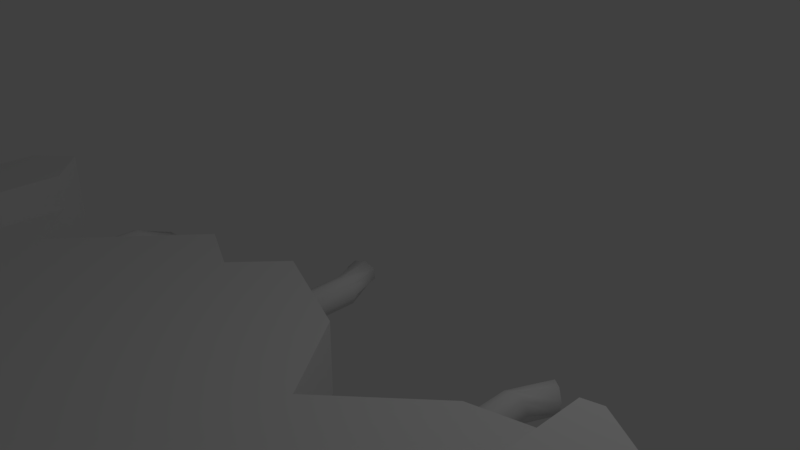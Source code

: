 # Source: HighwayEndDamaged1.blend  (saved by Blender 2.79.0; exported with 4.5.12 LTS)
import bpy
from mathutils import Matrix  # noqa: F401  (used for matrix-valued properties, if any)

bpy.ops.wm.read_factory_settings(use_empty=True)
scene = bpy.context.scene
scene.name = 'Scene'

# ---- collections
col_collection_1 = bpy.data.collections.new('Collection 1'); scene.collection.children.link(col_collection_1)

# ---- materials (node trees are filled in below, after node groups)
mat_material = bpy.data.materials.new('Material')
mat_material.alpha_threshold = 0.0
mat_material.use_transparent_shadow = False
mat_material.roughness = 0.5
mat_material.line_color = (0.0, 0.0, 0.0, 1.0)
mat_material_001 = bpy.data.materials.new('Material.001')
mat_material_001.alpha_threshold = 0.0
mat_material_001.use_transparent_shadow = False
mat_material_001.roughness = 0.5

# ---- material node trees

# ---- world
world_world = bpy.data.worlds.new('World'); scene.world = world_world
world_world.color = (0.05088, 0.05088, 0.05088)
world_world.use_sun_shadow = False
world_world.sun_shadow_jitter_overblur = 0.0
world_world.cycles.sampling_method = 'MANUAL'

# ---- cameras
cam_camera = bpy.data.cameras.new('Camera')
cam_camera.clip_end = 100.0
cam_camera.lens = 35.0
cam_camera.sensor_width = 32.0
cam_camera.sensor_height = 18.0
cam_camera.ortho_scale = 7.314
cam_camera.dof.focus_distance = 0.0
cam_camera.dof.aperture_fstop = 128.0

# ---- lights
light_lamp = bpy.data.lights.new('Lamp', 'POINT')
light_lamp.transmission_factor = 0.0
light_lamp.cutoff_distance = 30.0
light_lamp.energy = 100.0
light_lamp.shadow_buffer_clip_start = 1.001
light_lamp.shadow_soft_size = 0.1
light_lamp.shadow_maximum_resolution = 0.006
light_lamp.use_absolute_resolution = True

# ---- meshes
me_cube = bpy.data.meshes.new('Cube')
me_cube.from_pydata([(4.0, -5.0, -1.0), (4.0, -4.0, 0.0), (5.0, -5.0, 0.0), (5.0, -4.0, 0.5), (4.0, -5.0, 0.0), (5.0, -4.0, 0.0), (5.0, -5.0, 0.5), (4.0, -5.0, 0.5), (4.0, -4.0, -1.0), (4.0, -4.0, 0.5), (-4.0, -5.0, -1.0), (-4.0, -4.0, 0.0), (-5.0, -5.0, 0.0), (0.0, -4.0, 0.0), (0.0, -5.0, -1.0), (-5.0, -4.0, 0.5), (0.0, -5.0, 0.0), (-4.0, -5.0, 0.0), (0.0, -4.0, -1.0), (-5.0, -4.0, 0.0), (-5.0, -5.0, 0.5), (-4.0, -5.0, 0.5), (-4.0, -4.0, -1.0), (-4.0, -4.0, 0.5), (5.0, -1.39, 0.0), (-4.0, -2.246, 0.5), (-4.0, -2.246, 0.0), (4.0, -1.031, 0.5), (0.0, -1.029, 0.0), (-5.0, -2.2, 0.5), (-4.0, -2.246, -1.0), (0.0, -1.029, -1.0), (4.0, -1.031, 0.0), (-5.0, -2.2, 0.0), (4.0, -1.031, -1.0), (5.0, -1.39, 0.5), (-4.549, -1.757, -0.4508), (-3.292, -2.876, -1.0), (-1.845, -1.137, -1.0), (-1.087, -1.481, -1.0), (-0.5186, -0.8265, -1.0), (4.235, -0.9643, -0.7646), (0.8938, -1.378, -1.0), (1.669, -2.48, -1.0), (2.892, -1.343, -1.0), (-3.292, -2.876, 0.0), (-1.845, -1.137, 0.0), (-1.087, -1.481, 0.0), (-0.5186, -0.8265, 0.0), (-4.549, -1.757, 0.5), (0.8938, -1.378, 0.0), (1.669, -2.48, 0.0), (2.892, -1.343, 0.0), (4.235, -0.9643, 0.5), (3.0, -0.669, -0.5679), (3.0, -1.75, -0.5679), (2.864, -0.669, -0.5114), (2.864, -1.75, -0.5114), (2.807, -0.669, -0.3751), (2.807, -1.75, -0.3751), (2.864, -0.669, -0.2388), (2.864, -1.75, -0.2388), (3.0, -0.669, -0.1823), (3.0, -1.75, -0.1823), (3.136, -0.669, -0.2388), (3.136, -1.75, -0.2388), (3.193, -0.669, -0.3751), (3.193, -1.75, -0.3751), (3.136, -0.669, -0.5114), (3.136, -1.75, -0.5114), (3.143, -0.197, -0.5563), (3.055, -0.1325, -0.4569), (3.053, -0.1246, -0.3096), (3.137, -0.1778, -0.2006), (3.258, -0.261, -0.1939), (3.346, -0.3254, -0.2932), (3.349, -0.3334, -0.4406), (3.265, -0.2802, -0.5495), (-3.193, -1.669, -0.3751), (-3.193, -2.75, -0.3751), (-3.136, -1.669, -0.2388), (-3.136, -2.75, -0.2388), (-3.0, -1.669, -0.1823), (-3.0, -2.75, -0.1823), (-2.864, -1.669, -0.2388), (-2.864, -2.75, -0.2388), (-2.807, -1.669, -0.3751), (-2.807, -2.75, -0.3751), (-2.864, -1.669, -0.5114), (-2.864, -2.75, -0.5114), (-3.0, -1.669, -0.5679), (-3.0, -2.75, -0.5679), (-3.136, -1.669, -0.5114), (-3.136, -2.75, -0.5114), (-3.181, -1.197, -0.5185), (-3.082, -1.133, -0.4305), (-2.935, -1.125, -0.4278), (-2.826, -1.178, -0.5118), (-2.819, -1.261, -0.6335), (-2.918, -1.325, -0.7215), (-3.065, -1.333, -0.7243), (-3.174, -1.28, -0.6402), (0.0, -0.4073, -0.1823), (0.0, -1.488, -0.1823), (0.1363, -0.4073, -0.2388), (0.1363, -1.488, -0.2388), (0.1928, -0.4073, -0.3751), (0.1928, -1.488, -0.3751), (0.1363, -0.4073, -0.5114), (0.1363, -1.488, -0.5114), (-1.685e-08, -0.4073, -0.5679), (-1.685e-08, -1.488, -0.5679), (-0.1363, -0.4073, -0.5114), (-0.1363, -1.488, -0.5114), (-0.1928, -0.4073, -0.3751), (-0.1928, -1.488, -0.3751), (-0.1363, -0.4073, -0.2388), (-0.1363, -1.488, -0.2388), (-0.1434, 0.06467, -0.1939), (-0.05544, 0.1291, -0.2932), (-0.05268, 0.1371, -0.4406), (-0.1368, 0.08384, -0.5495), (-0.2584, 0.00064, -0.5563), (-0.3464, -0.0638, -0.4569), (-0.3492, -0.07174, -0.3096), (-0.2651, -0.01853, -0.2006)], [], [(0, 8, 5), (0, 5, 2), (8, 34, 41, 24, 5), (1, 13, 16, 4), (8, 0, 14, 18), (44, 52, 32, 34), (3, 35, 53, 27, 9), (4, 7, 9, 1), (3, 9, 7, 6), (43, 51, 52, 44), (5, 3, 6, 2), (10, 19, 22), (10, 12, 19), (22, 19, 33, 36, 30), (11, 17, 16, 13), (22, 18, 14, 10), (38, 46, 47, 39), (31, 28, 50, 42), (15, 23, 25, 49, 29), (17, 11, 23, 21), (15, 20, 21, 23), (37, 45, 46, 38), (39, 47, 48, 40), (19, 12, 20, 15), (40, 48, 28, 31), (30, 37, 38, 39, 40, 31, 18, 22), (26, 25, 23, 11), (31, 42, 43, 44, 34, 8, 18), (27, 32, 1, 9), (28, 48, 47, 46, 45, 26, 11, 13), (30, 26, 45, 37), (29, 33, 19, 15), (32, 52, 51, 50, 28, 13, 1), (42, 50, 51, 43), (24, 35, 3, 5), (30, 36, 26), (26, 36, 49, 25), (36, 33, 29, 49), (34, 32, 41), (41, 32, 24), (24, 32, 35), (35, 32, 53), (32, 27, 53), (54, 55, 57, 56), (56, 57, 59, 58), (58, 59, 61, 60), (60, 61, 63, 62), (62, 63, 65, 64), (64, 65, 67, 66), (57, 55, 69, 67, 65, 63, 61, 59), (66, 67, 69, 68), (68, 69, 55, 54), (60, 62, 74, 73), (70, 71, 72, 73, 74, 75, 76, 77), (66, 68, 77, 76), (56, 58, 72, 71), (62, 64, 75, 74), (68, 54, 70, 77), (54, 56, 71, 70), (58, 60, 73, 72), (64, 66, 76, 75), (78, 79, 81, 80), (80, 81, 83, 82), (82, 83, 85, 84), (84, 85, 87, 86), (86, 87, 89, 88), (88, 89, 91, 90), (81, 79, 93, 91, 89, 87, 85, 83), (90, 91, 93, 92), (92, 93, 79, 78), (84, 86, 98, 97), (94, 95, 96, 97, 98, 99, 100, 101), (90, 92, 101, 100), (80, 82, 96, 95), (86, 88, 99, 98), (92, 78, 94, 101), (78, 80, 95, 94), (82, 84, 97, 96), (88, 90, 100, 99), (102, 103, 105, 104), (104, 105, 107, 106), (106, 107, 109, 108), (108, 109, 111, 110), (110, 111, 113, 112), (112, 113, 115, 114), (105, 103, 117, 115, 113, 111, 109, 107), (114, 115, 117, 116), (116, 117, 103, 102), (108, 110, 122, 121), (118, 119, 120, 121, 122, 123, 124, 125), (114, 116, 125, 124), (104, 106, 120, 119), (110, 112, 123, 122), (116, 102, 118, 125), (102, 104, 119, 118), (106, 108, 121, 120), (112, 114, 124, 123)])
me_cube.polygons.foreach_set('use_smooth', [0, 0, 0, 0, 0, 0, 0, 0, 0, 0, 0, 0, 0, 0, 0, 0, 0, 0, 0, 0, 0, 0, 0, 0, 0, 0, 0, 0, 0, 0, 0, 0, 0, 0, 0, 0, 0, 0, 0, 0, 0, 0, 0, 1, 1, 1, 1, 1, 1, 1, 1, 1, 1, 1, 1, 1, 1, 1, 1, 1, 1, 1, 1, 1, 1, 1, 1, 1, 1, 1, 1, 1, 1, 1, 1, 1, 1, 1, 1, 1, 1, 1, 1, 1, 1, 1, 1, 1, 1, 1, 1, 1, 1, 1, 1, 1, 1])
me_cube.polygons.foreach_set('material_index', [0, 0, 0, 1, 0, 1, 0, 0, 0, 1, 0, 0, 0, 0, 1, 0, 1, 1, 0, 0, 0, 1, 1, 0, 1, 0, 0, 0, 0, 1, 1, 0, 1, 1, 0, 0, 0, 0, 0, 0, 0, 0, 0, 2, 2, 2, 2, 2, 2, 2, 2, 2, 2, 2, 2, 2, 2, 2, 2, 2, 2, 2, 2, 2, 2, 2, 2, 2, 2, 2, 2, 2, 2, 2, 2, 2, 2, 2, 2, 2, 2, 2, 2, 2, 2, 2, 2, 2, 2, 2, 2, 2, 2, 2, 2, 2, 2])
_uv = me_cube.uv_layers.new(name='UVMap')
_uv.uv.foreach_set('vector', [0.375, 0.1986, 0.5, 0.1986, 0.5, 0.3972, 0.5, 0.1986, 0.625, 0.3972, 0.625, 0.1986, 0.5, 0.1986, 0.8712, 0.1986, 0.8795, 0.2453, 0.8262, 0.3972, 0.5, 0.3972, 0.5, 0.3972, 0.0, 0.3972, 0.0, 0.1986, 0.5, 0.1986, 0.5, 0.3972, 0.5, 0.1986, 0.0, 0.1986, 0.0, 0.3972, 0.6115, 0.1986, 0.6115, 0.3972, 0.75, 0.3972, 0.75, 0.1986, 0.625, 0.3972, 0.625, 0.9154, 0.5294, 1.0, 0.5, 0.9868, 0.5, 0.3972, 0.625, 0.3972, 0.625, 0.4965, 0.75, 0.4965, 0.75, 0.3972, 0.625, 0.3972, 0.5, 0.3972, 0.5, 0.1986, 0.625, 0.1986, 0.4586, 0.1986, 0.4586, 0.3972, 0.6115, 0.3972, 0.6115, 0.1986, 0.5, 0.3972, 0.5, 0.4965, 0.375, 0.4965, 0.375, 0.3972, 0.375, 0.1986, 0.5, 0.3972, 0.5, 0.1986, 0.5, 0.1986, 0.375, 0.1986, 0.375, 0.3972, 0.5, 0.1986, 0.5, 0.3972, 0.725, 0.3972, 0.7804, 0.3077, 0.7193, 0.1986, 0.5, 0.3972, 0.5, 0.1986, 1.0, 0.1986, 1.0, 0.3972, 0.5, 0.3972, 1.0, 0.3972, 1.0, 0.1986, 0.5, 0.1986, 0.5194, 0.1986, 0.5194, 0.3972, 0.6141, 0.3972, 0.6141, 0.1986, 0.5, 0.1986, 0.5, 0.3972, 0.6117, 0.3972, 0.6117, 0.1986, 0.375, 0.3972, 0.5, 0.3972, 0.5, 0.7455, 0.4313, 0.8427, 0.375, 0.7546, 0.625, 0.3972, 0.75, 0.3972, 0.75, 0.4965, 0.625, 0.4965, 0.375, 0.3972, 0.375, 0.1986, 0.5, 0.1986, 0.5, 0.3972, 0.3905, 0.1986, 0.3905, 0.3972, 0.6079, 0.3972, 0.6079, 0.1986, 0.5649, 0.1986, 0.5649, 0.3972, 0.6467, 0.3972, 0.6467, 0.1986, 0.5, 0.3972, 0.375, 0.3972, 0.375, 0.4965, 0.5, 0.4965, 0.4352, 0.1986, 0.4352, 0.3972, 0.5, 0.3972, 0.5, 0.1986, 0.5, 0.3484, 0.5885, 0.2232, 0.7694, 0.5686, 0.8641, 0.5002, 0.9352, 0.6302, 1.0, 0.59, 1.0, 4.735e-07, 0.5, 6.155e-07, 0.4693, 0.3972, 0.4693, 0.4965, 0.25, 0.4965, 0.25, 0.3972, 0.5, 0.59, 0.6117, 0.5207, 0.7086, 0.3018, 0.8615, 0.5276, 1.0, 0.5896, 1.0, 6.155e-07, 0.5, 4.735e-07, 0.6212, 0.4965, 0.6212, 0.3972, 0.25, 0.3972, 0.25, 0.4965, 0.5, 0.59, 0.4352, 0.6302, 0.3641, 0.5002, 0.2694, 0.5686, 0.08852, 0.2232, 2.98e-08, 0.3484, 2.98e-08, 2.841e-07, 0.5, 0.0, 0.5, 0.1986, 0.5, 0.3972, 0.5885, 0.3972, 0.5885, 0.1986, 0.475, 0.4965, 0.475, 0.3972, 0.25, 0.3972, 0.25, 0.4965, 0.5, 0.5896, 0.3615, 0.5276, 0.2086, 0.3018, 0.1117, 0.5207, 0.0, 0.59, 0.0, 0.0, 0.5, 2.841e-07, 0.5778, 0.1986, 0.5778, 0.3972, 0.44, 0.3972, 0.44, 0.1986, 0.5762, 0.3972, 0.5762, 0.4965, 0.25, 0.4965, 0.25, 0.3972, 0.5, 0.1986, 0.4313, 0.3077, 0.5, 0.3972, 0.5, 0.3972, 0.4313, 0.3077, 0.4313, 0.4965, 0.5, 0.4965, 0.4313, 0.3077, 0.375, 0.3972, 0.375, 0.4965, 0.4313, 0.4965, 0.5, 0.1986, 0.5, 0.3972, 0.5294, 0.2453, 0.5294, 0.2453, 0.5, 0.3972, 0.625, 0.3972, 0.375, 0.3972, 0.25, 0.3972, 0.375, 0.4965, 0.375, 0.4965, 0.25, 0.3972, 0.2794, 0.4965, 0.5, 0.3972, 0.5, 0.4965, 0.5294, 0.4965, 0.375, 0.2643, 0.375, 0.04963, 0.358, 0.04963, 0.358, 0.2643, 0.4164, 0.2956, 0.2812, 0.2956, 0.2812, 0.3227, 0.4164, 0.3227, 0.4164, 0.3227, 0.2812, 0.3227, 0.2812, 0.3498, 0.4164, 0.3498, 0.608, 0.2643, 0.608, 0.04963, 0.625, 0.04963, 0.625, 0.2643, 0.375, 0.2643, 0.375, 0.04963, 0.392, 0.04963, 0.392, 0.2643, 0.4164, 0.3498, 0.2812, 0.3498, 0.2812, 0.3227, 0.4164, 0.3227, 0.608, 0.2956, 0.625, 0.2844, 0.642, 0.2956, 0.6491, 0.3227, 0.642, 0.3498, 0.625, 0.361, 0.608, 0.3498, 0.6009, 0.3227, 0.4164, 0.3227, 0.2812, 0.3227, 0.2812, 0.2956, 0.4164, 0.2956, 0.392, 0.2643, 0.392, 0.04963, 0.375, 0.04963, 0.375, 0.2643, 0.608, 0.2643, 0.625, 0.2643, 0.6573, 0.3453, 0.6421, 0.3619, 0.3929, 0.2867, 0.3819, 0.3064, 0.3816, 0.3357, 0.3921, 0.3573, 0.4073, 0.3587, 0.4183, 0.3389, 0.4187, 0.3097, 0.4081, 0.288, 0.4164, 0.3227, 0.4164, 0.2956, 0.465, 0.288, 0.4583, 0.3097, 0.4164, 0.2956, 0.4164, 0.3227, 0.4844, 0.3357, 0.4834, 0.3064, 0.375, 0.2643, 0.392, 0.2643, 0.4183, 0.3325, 0.4073, 0.3453, 0.392, 0.2643, 0.375, 0.2643, 0.3929, 0.3581, 0.4081, 0.3415, 0.375, 0.2643, 0.358, 0.2643, 0.3819, 0.3709, 0.3929, 0.3581, 0.4164, 0.3227, 0.4164, 0.3498, 0.4778, 0.3573, 0.4844, 0.3357, 0.4164, 0.3498, 0.4164, 0.3227, 0.4583, 0.3097, 0.4593, 0.3389, 0.5414, 0.3227, 0.4062, 0.3227, 0.4062, 0.3498, 0.5414, 0.3498, 0.608, 0.4629, 0.608, 0.2482, 0.625, 0.2482, 0.625, 0.4629, 0.375, 0.4629, 0.375, 0.2482, 0.392, 0.2482, 0.392, 0.4629, 0.5414, 0.3498, 0.4062, 0.3498, 0.4062, 0.3227, 0.5414, 0.3227, 0.5414, 0.3227, 0.4062, 0.3227, 0.4062, 0.2956, 0.5414, 0.2956, 0.392, 0.4629, 0.392, 0.2482, 0.375, 0.2482, 0.375, 0.4629, 0.608, 0.3498, 0.6009, 0.3227, 0.608, 0.2956, 0.625, 0.2844, 0.642, 0.2956, 0.6491, 0.3227, 0.642, 0.3498, 0.625, 0.361, 0.375, 0.4629, 0.375, 0.2482, 0.358, 0.2482, 0.358, 0.4629, 0.5414, 0.2956, 0.4062, 0.2956, 0.4062, 0.3227, 0.5414, 0.3227, 0.5414, 0.3498, 0.5414, 0.3227, 0.5924, 0.2714, 0.6028, 0.2955, 0.6023, 0.2942, 0.6148, 0.3117, 0.6332, 0.3122, 0.6468, 0.2955, 0.6477, 0.2714, 0.6352, 0.2539, 0.6168, 0.2533, 0.6032, 0.27, 0.375, 0.4629, 0.358, 0.4629, 0.3532, 0.5401, 0.3668, 0.5295, 0.608, 0.4629, 0.625, 0.4629, 0.6332, 0.571, 0.6148, 0.5694, 0.5414, 0.3227, 0.5414, 0.2956, 0.5843, 0.2539, 0.5924, 0.2714, 0.5414, 0.2956, 0.5414, 0.3227, 0.6004, 0.2942, 0.59, 0.27, 0.5414, 0.3227, 0.5414, 0.3498, 0.6084, 0.3117, 0.6004, 0.2942, 0.375, 0.4629, 0.392, 0.4629, 0.3968, 0.5604, 0.3832, 0.571, 0.392, 0.4629, 0.375, 0.4629, 0.3668, 0.5295, 0.3852, 0.5311, 0.5, 0.3163, 0.5, 0.1016, 0.517, 0.1016, 0.517, 0.3163, 0.4491, 0.3498, 0.3139, 0.3498, 0.3139, 0.3227, 0.4491, 0.3227, 0.4491, 0.3227, 0.3139, 0.3227, 0.3139, 0.2956, 0.4491, 0.2956, 0.517, 0.3163, 0.517, 0.1016, 0.5, 0.1016, 0.5, 0.3163, 0.5, 0.3163, 0.5, 0.1016, 0.483, 0.1016, 0.483, 0.3163, 0.4491, 0.2956, 0.3139, 0.2956, 0.3139, 0.3227, 0.4491, 0.3227, 0.517, 0.3498, 0.5, 0.361, 0.483, 0.3498, 0.4759, 0.3227, 0.483, 0.2956, 0.5, 0.2844, 0.517, 0.2956, 0.5241, 0.3227, 0.4491, 0.3227, 0.3139, 0.3227, 0.3139, 0.3498, 0.4491, 0.3498, 0.483, 0.3163, 0.483, 0.1016, 0.5, 0.1016, 0.5, 0.3163, 0.517, 0.3163, 0.5, 0.3163, 0.4677, 0.3973, 0.4829, 0.4138, 0.4821, 0.3587, 0.4931, 0.3389, 0.4934, 0.3097, 0.4829, 0.288, 0.4677, 0.2867, 0.4567, 0.3064, 0.4563, 0.3357, 0.4669, 0.3573, 0.4491, 0.3227, 0.4491, 0.3498, 0.4977, 0.3573, 0.491, 0.3357, 0.4491, 0.3498, 0.4491, 0.3227, 0.5171, 0.3097, 0.5161, 0.3389, 0.5, 0.3163, 0.483, 0.3163, 0.4567, 0.3845, 0.4677, 0.3973, 0.483, 0.3163, 0.5, 0.3163, 0.4821, 0.41, 0.4669, 0.3935, 0.5, 0.3163, 0.517, 0.3163, 0.4931, 0.4228, 0.4821, 0.41, 0.4491, 0.3227, 0.4491, 0.2956, 0.5105, 0.288, 0.5171, 0.3097, 0.4491, 0.2956, 0.4491, 0.3227, 0.491, 0.3357, 0.492, 0.3064])
me_cube.materials.append(mat_material)
me_cube.materials.append(None)
me_cube.materials.append(mat_material_001)
me_cube.use_remesh_preserve_volume = False
me_cube.use_remesh_preserve_attributes = False
me_cube.use_mirror_vertex_groups = False
me_cube.update()

# ---- objects
ob_cube = bpy.data.objects.new('Cube', me_cube)
ob_lamp = bpy.data.objects.new('Lamp', light_lamp)
ob_camera = bpy.data.objects.new('Camera', cam_camera)

# ---- transforms, parenting, visibility, modifiers, constraints
ob_cube.location = (0.0, 0.0, 0.0)
ob_cube.lock_rotations_4d = False
ob_cube.empty_display_type = 'ARROWS'
ob_cube.lineart.crease_threshold = 0.0
ob_lamp.location = (4.076, 1.005, 5.904)
ob_lamp.rotation_euler = (0.6503, 0.05522, 1.866)
ob_lamp.lock_rotations_4d = False
ob_lamp.empty_display_type = 'ARROWS'
ob_lamp.color = (0.0, 0.0, 0.0, 0.0)
ob_lamp.lineart.crease_threshold = 0.0
ob_camera.location = (7.481, -6.508, 5.344)
ob_camera.rotation_euler = (1.109, 0.0, 0.8149)
ob_camera.lock_rotations_4d = False
ob_camera.empty_display_type = 'ARROWS'
ob_camera.color = (0.0, 0.0, 0.0, 0.0)
ob_camera.display_type = 'WIRE'
ob_camera.lineart.crease_threshold = 0.0

# ---- collection membership
col_collection_1.objects.link(ob_cube)
col_collection_1.objects.link(ob_lamp)
col_collection_1.objects.link(ob_camera)

# ---- scene / render settings (as saved in the file)
scene.camera = ob_camera
scene.frame_start = 1; scene.frame_end = 250; scene.frame_set(1)
scene.render.engine = 'BLENDER_EEVEE_NEXT'
scene.render.resolution_percentage = 50
scene.render.dither_intensity = 0.0
scene.cycles.use_denoising = False
scene.cycles.samples = 128
scene.cycles.sampling_pattern = 'TABULATED_SOBOL'
scene.cycles.use_adaptive_sampling = False
scene.cycles.use_light_tree = False
scene.cycles.blur_glossy = 0.0
scene.cycles.sample_clamp_indirect = 0.0
scene.view_settings.view_transform = 'Standard'
bpy.context.view_layer.update()
